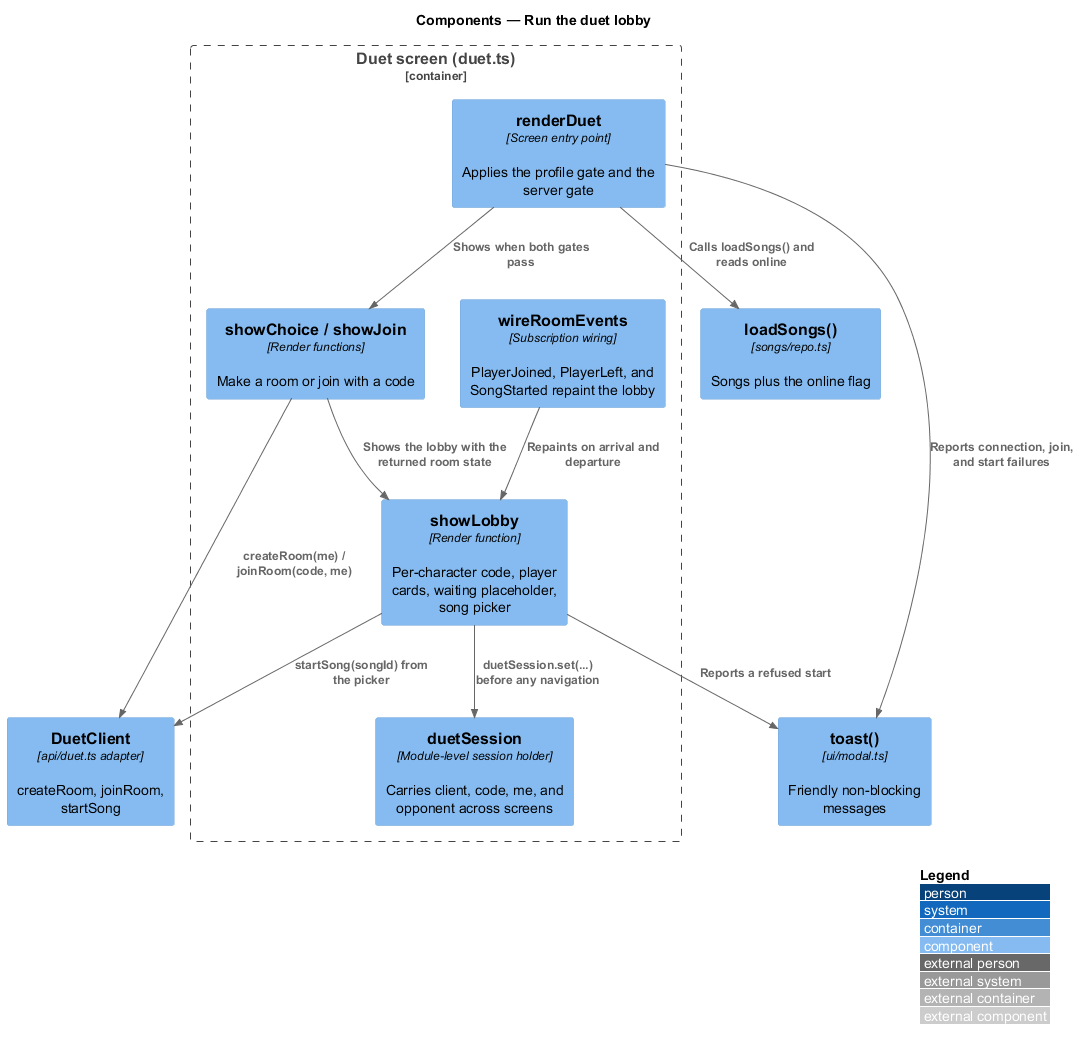

The diagram above was rendered by PlantUML. Its source (embedded in the PNG):
@startuml
!include <C4/C4_Component>
LAYOUT_WITH_LEGEND()
title Components — Run the duet lobby

Container_Boundary(duetScreen, "Duet screen (duet.ts)") {
  Component(render, "renderDuet", "Screen entry point", "Applies the profile gate and the server gate")
  Component(choice, "showChoice / showJoin", "Render functions", "Make a room or join with a code")
  Component(lobby, "showLobby", "Render function", "Per-character code, player cards, waiting placeholder, song picker")
  Component(events, "wireRoomEvents", "Subscription wiring", "PlayerJoined, PlayerLeft, and SongStarted repaint the lobby")
  Component(session, "duetSession", "Module-level session holder", "Carries client, code, me, and opponent across screens")
}

Component(repo, "loadSongs()", "songs/repo.ts", "Songs plus the online flag")
Component(toastFn, "toast()", "ui/modal.ts", "Friendly non-blocking messages")
Component(client, "DuetClient", "api/duet.ts adapter", "createRoom, joinRoom, startSong")

Rel(render, repo, "Calls loadSongs() and reads online")
Rel(render, choice, "Shows when both gates pass")
Rel(choice, client, "createRoom(me) / joinRoom(code, me)")
Rel(choice, lobby, "Shows the lobby with the returned room state")
Rel(lobby, session, "duetSession.set(...) before any navigation")
Rel(lobby, client, "startSong(songId) from the picker")
Rel(events, lobby, "Repaints on arrival and departure")
Rel(render, toastFn, "Reports connection, join, and start failures")
Rel(lobby, toastFn, "Reports a refused start")
@enduml